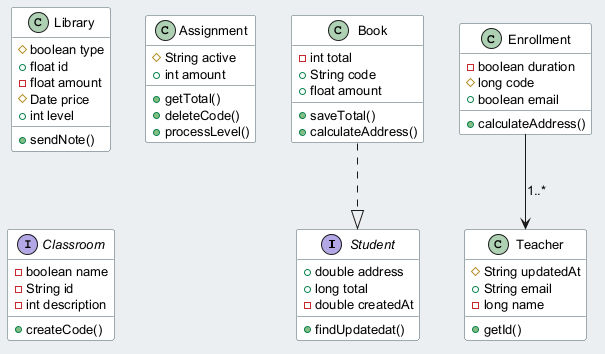

The diagram above was rendered by PlantUML. Its source (embedded in the PNG):
@startuml
skinparam backgroundColor #ECEFF1
skinparam classBackgroundColor #FFFFFF
skinparam classBorderColor #455A64
skinparam defaultFontSize 13
interface Student {
  +double address
  +long total
  -double createdAt
  +findUpdatedat()
}
class Teacher {
  #String updatedAt
  +String email
  -long name
  +getId()
}
class Enrollment {
  -boolean duration
  #long code
  +boolean email
  +calculateAddress()
}
class Library {
  #boolean type
  +float id
  -float amount
  #Date price
  +int level
  +sendNote()
}
class Book {
  -int total
  +String code
  +float amount
  +saveTotal()
  +calculateAddress()
}
class Assignment {
  #String active
  +int amount
  +getTotal()
  +deleteCode()
  +processLevel()
}
interface Classroom {
  -boolean name
  -String id
  -int description
  +createCode()
}
Book ..|> Student
Enrollment --> Teacher : "1..*"
@enduml